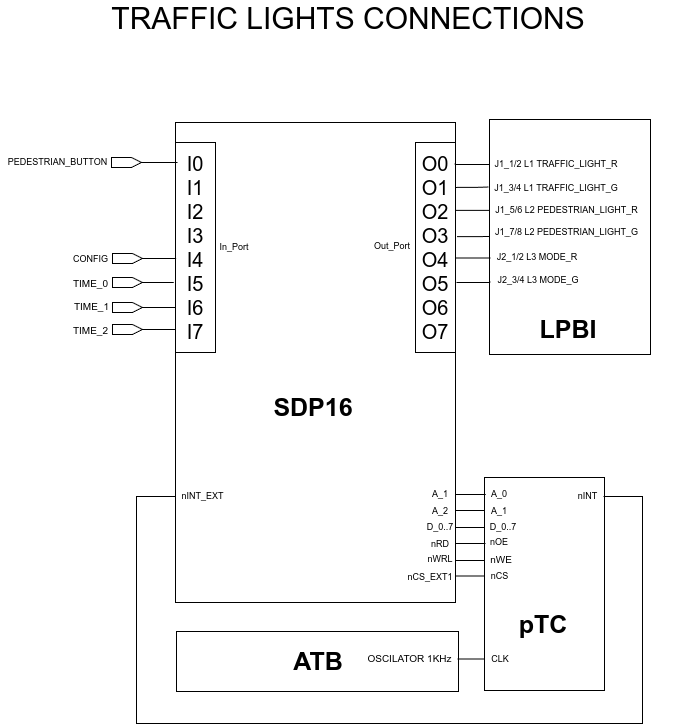

The diagram above was exported from draw.io. Its source (the exported page's mxGraphModel, read from the mxfile embedded in the PNG):
<mxGraphModel dx="1575" dy="927" grid="0" gridSize="10" guides="0" tooltips="1" connect="1" arrows="1" fold="1" page="1" pageScale="1" pageWidth="827" pageHeight="1169" math="0" shadow="0">
  <root>
    <mxCell id="0" />
    <mxCell id="1" parent="0" />
    <mxCell id="MVV7ZNavYgao0sU4PxoS-1" value="" style="rounded=0;whiteSpace=wrap;html=1;" vertex="1" parent="1">
      <mxGeometry x="237" y="188" width="280" height="480" as="geometry" />
    </mxCell>
    <mxCell id="MVV7ZNavYgao0sU4PxoS-2" value="&lt;font style=&quot;font-size: 20px;&quot;&gt;I0&lt;/font&gt;&lt;div style=&quot;font-size: 20px;&quot;&gt;&lt;font style=&quot;font-size: 20px;&quot;&gt;I1&lt;/font&gt;&lt;/div&gt;&lt;div style=&quot;font-size: 20px;&quot;&gt;&lt;font style=&quot;font-size: 20px;&quot;&gt;I2&lt;/font&gt;&lt;/div&gt;&lt;div style=&quot;font-size: 20px;&quot;&gt;&lt;font style=&quot;font-size: 20px;&quot;&gt;I3&lt;/font&gt;&lt;/div&gt;&lt;div style=&quot;font-size: 20px;&quot;&gt;&lt;font style=&quot;font-size: 20px;&quot;&gt;I4&lt;/font&gt;&lt;/div&gt;&lt;div style=&quot;font-size: 20px;&quot;&gt;&lt;font style=&quot;font-size: 20px;&quot;&gt;I5&lt;/font&gt;&lt;/div&gt;&lt;div style=&quot;font-size: 20px;&quot;&gt;&lt;font style=&quot;font-size: 20px;&quot;&gt;I6&lt;/font&gt;&lt;/div&gt;&lt;div style=&quot;font-size: 20px;&quot;&gt;&lt;font style=&quot;font-size: 20px;&quot;&gt;I7&lt;/font&gt;&lt;/div&gt;" style="rounded=0;whiteSpace=wrap;html=1;" vertex="1" parent="1">
      <mxGeometry x="237" y="208" width="40" height="210" as="geometry" />
    </mxCell>
    <mxCell id="MVV7ZNavYgao0sU4PxoS-3" value="&lt;font style=&quot;font-size: 20px;&quot;&gt;O0&lt;/font&gt;&lt;div style=&quot;font-size: 20px;&quot;&gt;&lt;font style=&quot;font-size: 20px;&quot;&gt;O1&lt;/font&gt;&lt;/div&gt;&lt;div style=&quot;font-size: 20px;&quot;&gt;&lt;font style=&quot;font-size: 20px;&quot;&gt;O2&lt;/font&gt;&lt;/div&gt;&lt;div style=&quot;font-size: 20px;&quot;&gt;&lt;font style=&quot;font-size: 20px;&quot;&gt;O3&lt;/font&gt;&lt;/div&gt;&lt;div style=&quot;font-size: 20px;&quot;&gt;&lt;font style=&quot;font-size: 20px;&quot;&gt;O4&lt;/font&gt;&lt;/div&gt;&lt;div style=&quot;font-size: 20px;&quot;&gt;&lt;font style=&quot;font-size: 20px;&quot;&gt;O5&lt;/font&gt;&lt;/div&gt;&lt;div style=&quot;font-size: 20px;&quot;&gt;&lt;font style=&quot;font-size: 20px;&quot;&gt;O6&lt;/font&gt;&lt;/div&gt;&lt;div style=&quot;font-size: 20px;&quot;&gt;&lt;font style=&quot;font-size: 20px;&quot;&gt;O7&lt;/font&gt;&lt;/div&gt;" style="rounded=0;whiteSpace=wrap;html=1;" vertex="1" parent="1">
      <mxGeometry x="477" y="208" width="40" height="210" as="geometry" />
    </mxCell>
    <mxCell id="MVV7ZNavYgao0sU4PxoS-4" value="" style="html=1;shadow=0;dashed=0;align=center;verticalAlign=middle;shape=mxgraph.arrows2.arrow;dy=0;dx=10;notch=0;" vertex="1" parent="1">
      <mxGeometry x="173" y="223" width="30" height="10" as="geometry" />
    </mxCell>
    <mxCell id="MVV7ZNavYgao0sU4PxoS-71" style="edgeStyle=orthogonalEdgeStyle;rounded=0;orthogonalLoop=1;jettySize=auto;html=1;exitX=1;exitY=0.214;exitDx=0;exitDy=0;exitPerimeter=0;endArrow=none;endFill=0;" edge="1" parent="1" source="MVV7ZNavYgao0sU4PxoS-3" target="MVV7ZNavYgao0sU4PxoS-59">
      <mxGeometry relative="1" as="geometry">
        <mxPoint x="562.9999999999998" y="253" as="sourcePoint" />
      </mxGeometry>
    </mxCell>
    <mxCell id="MVV7ZNavYgao0sU4PxoS-70" style="edgeStyle=orthogonalEdgeStyle;rounded=0;orthogonalLoop=1;jettySize=auto;html=1;exitX=0.99;exitY=0.323;exitDx=0;exitDy=0;exitPerimeter=0;entryX=0;entryY=0.5;entryDx=0;entryDy=0;endArrow=none;endFill=0;" edge="1" parent="1" source="MVV7ZNavYgao0sU4PxoS-3" target="MVV7ZNavYgao0sU4PxoS-60">
      <mxGeometry relative="1" as="geometry">
        <mxPoint x="562.9999999999998" y="275.9999999999999" as="sourcePoint" />
      </mxGeometry>
    </mxCell>
    <mxCell id="MVV7ZNavYgao0sU4PxoS-9" value="" style="html=1;shadow=0;dashed=0;align=center;verticalAlign=middle;shape=mxgraph.arrows2.arrow;dy=0;dx=10;notch=0;" vertex="1" parent="1">
      <mxGeometry x="174" y="319" width="30" height="10" as="geometry" />
    </mxCell>
    <mxCell id="MVV7ZNavYgao0sU4PxoS-10" value="" style="html=1;shadow=0;dashed=0;align=center;verticalAlign=middle;shape=mxgraph.arrows2.arrow;dy=0;dx=10;notch=0;" vertex="1" parent="1">
      <mxGeometry x="174" y="390" width="30" height="10" as="geometry" />
    </mxCell>
    <mxCell id="MVV7ZNavYgao0sU4PxoS-13" value="" style="html=1;shadow=0;dashed=0;align=center;verticalAlign=middle;shape=mxgraph.arrows2.arrow;dy=0;dx=10;notch=0;" vertex="1" parent="1">
      <mxGeometry x="174" y="343" width="30" height="10" as="geometry" />
    </mxCell>
    <mxCell id="MVV7ZNavYgao0sU4PxoS-14" value="" style="html=1;shadow=0;dashed=0;align=center;verticalAlign=middle;shape=mxgraph.arrows2.arrow;dy=0;dx=10;notch=0;" vertex="1" parent="1">
      <mxGeometry x="174" y="368" width="30" height="10" as="geometry" />
    </mxCell>
    <mxCell id="MVV7ZNavYgao0sU4PxoS-15" style="edgeStyle=orthogonalEdgeStyle;rounded=0;orthogonalLoop=1;jettySize=auto;html=1;exitX=1;exitY=0.5;exitDx=0;exitDy=0;exitPerimeter=0;entryX=0.05;entryY=0.099;entryDx=0;entryDy=0;entryPerimeter=0;endArrow=none;endFill=0;" edge="1" parent="1" source="MVV7ZNavYgao0sU4PxoS-4" target="MVV7ZNavYgao0sU4PxoS-2">
      <mxGeometry relative="1" as="geometry" />
    </mxCell>
    <mxCell id="MVV7ZNavYgao0sU4PxoS-16" style="edgeStyle=orthogonalEdgeStyle;rounded=0;orthogonalLoop=1;jettySize=auto;html=1;exitX=1;exitY=0.5;exitDx=0;exitDy=0;exitPerimeter=0;entryX=0.014;entryY=0.557;entryDx=0;entryDy=0;entryPerimeter=0;endArrow=none;endFill=0;" edge="1" parent="1" source="MVV7ZNavYgao0sU4PxoS-9" target="MVV7ZNavYgao0sU4PxoS-2">
      <mxGeometry relative="1" as="geometry" />
    </mxCell>
    <mxCell id="MVV7ZNavYgao0sU4PxoS-17" style="edgeStyle=orthogonalEdgeStyle;rounded=0;orthogonalLoop=1;jettySize=auto;html=1;exitX=1;exitY=0.5;exitDx=0;exitDy=0;exitPerimeter=0;entryX=-0.045;entryY=0.67;entryDx=0;entryDy=0;entryPerimeter=0;endArrow=none;endFill=0;" edge="1" parent="1" source="MVV7ZNavYgao0sU4PxoS-13" target="MVV7ZNavYgao0sU4PxoS-2">
      <mxGeometry relative="1" as="geometry" />
    </mxCell>
    <mxCell id="MVV7ZNavYgao0sU4PxoS-18" style="edgeStyle=orthogonalEdgeStyle;rounded=0;orthogonalLoop=1;jettySize=auto;html=1;exitX=1;exitY=0.5;exitDx=0;exitDy=0;exitPerimeter=0;entryX=-0.01;entryY=0.786;entryDx=0;entryDy=0;entryPerimeter=0;endArrow=none;endFill=0;" edge="1" parent="1" source="MVV7ZNavYgao0sU4PxoS-14" target="MVV7ZNavYgao0sU4PxoS-2">
      <mxGeometry relative="1" as="geometry" />
    </mxCell>
    <mxCell id="MVV7ZNavYgao0sU4PxoS-19" style="edgeStyle=orthogonalEdgeStyle;rounded=0;orthogonalLoop=1;jettySize=auto;html=1;exitX=1;exitY=0.5;exitDx=0;exitDy=0;exitPerimeter=0;entryX=-0.01;entryY=0.89;entryDx=0;entryDy=0;entryPerimeter=0;endArrow=none;endFill=0;" edge="1" parent="1" source="MVV7ZNavYgao0sU4PxoS-10" target="MVV7ZNavYgao0sU4PxoS-2">
      <mxGeometry relative="1" as="geometry" />
    </mxCell>
    <mxCell id="MVV7ZNavYgao0sU4PxoS-20" value="&lt;font style=&quot;font-size: 9px;&quot;&gt;PEDESTRIAN_BUTTON&lt;/font&gt;" style="text;html=1;align=center;verticalAlign=middle;whiteSpace=wrap;rounded=0;" vertex="1" parent="1">
      <mxGeometry x="62" y="211" width="115" height="31" as="geometry" />
    </mxCell>
    <mxCell id="MVV7ZNavYgao0sU4PxoS-21" value="&lt;font style=&quot;font-size: 9px;&quot;&gt;CONFIG&lt;/font&gt;" style="text;html=1;align=center;verticalAlign=middle;whiteSpace=wrap;rounded=0;" vertex="1" parent="1">
      <mxGeometry x="131" y="308" width="43" height="31" as="geometry" />
    </mxCell>
    <mxCell id="MVV7ZNavYgao0sU4PxoS-22" value="&lt;font size=&quot;1&quot;&gt;TIME_0&lt;/font&gt;" style="text;html=1;align=center;verticalAlign=middle;whiteSpace=wrap;rounded=0;" vertex="1" parent="1">
      <mxGeometry x="131" y="333" width="43" height="31" as="geometry" />
    </mxCell>
    <mxCell id="MVV7ZNavYgao0sU4PxoS-23" value="&lt;font size=&quot;1&quot;&gt;TIME_1&lt;/font&gt;" style="text;html=1;align=center;verticalAlign=middle;whiteSpace=wrap;rounded=0;" vertex="1" parent="1">
      <mxGeometry x="132" y="357" width="43" height="31" as="geometry" />
    </mxCell>
    <mxCell id="MVV7ZNavYgao0sU4PxoS-24" value="&lt;font size=&quot;1&quot;&gt;TIME_2&lt;/font&gt;" style="text;html=1;align=center;verticalAlign=middle;whiteSpace=wrap;rounded=0;" vertex="1" parent="1">
      <mxGeometry x="131" y="380" width="43" height="31" as="geometry" />
    </mxCell>
    <mxCell id="MVV7ZNavYgao0sU4PxoS-25" value="&lt;font style=&quot;font-size: 9px;&quot;&gt;nINT_EXT&lt;/font&gt;" style="text;html=1;align=center;verticalAlign=middle;whiteSpace=wrap;rounded=0;" vertex="1" parent="1">
      <mxGeometry x="237" y="545" width="55" height="31" as="geometry" />
    </mxCell>
    <mxCell id="MVV7ZNavYgao0sU4PxoS-26" value="&lt;font style=&quot;font-size: 9px;&quot;&gt;In_Port&lt;/font&gt;" style="text;html=1;align=center;verticalAlign=middle;whiteSpace=wrap;rounded=0;" vertex="1" parent="1">
      <mxGeometry x="278" y="297" width="36" height="31" as="geometry" />
    </mxCell>
    <mxCell id="MVV7ZNavYgao0sU4PxoS-27" value="&lt;font style=&quot;font-size: 9px;&quot;&gt;Out_Port&lt;/font&gt;" style="text;html=1;align=center;verticalAlign=middle;whiteSpace=wrap;rounded=0;" vertex="1" parent="1">
      <mxGeometry x="433" y="295" width="42" height="31" as="geometry" />
    </mxCell>
    <mxCell id="MVV7ZNavYgao0sU4PxoS-28" value="&lt;font style=&quot;font-size: 9px;&quot;&gt;A_1&lt;/font&gt;" style="text;html=1;align=center;verticalAlign=middle;whiteSpace=wrap;rounded=0;" vertex="1" parent="1">
      <mxGeometry x="487" y="544" width="30" height="31" as="geometry" />
    </mxCell>
    <mxCell id="MVV7ZNavYgao0sU4PxoS-29" value="&lt;font style=&quot;font-size: 9px;&quot;&gt;A_2&lt;/font&gt;" style="text;html=1;align=center;verticalAlign=middle;whiteSpace=wrap;rounded=0;" vertex="1" parent="1">
      <mxGeometry x="487" y="560" width="30" height="31" as="geometry" />
    </mxCell>
    <mxCell id="MVV7ZNavYgao0sU4PxoS-30" value="&lt;font style=&quot;font-size: 9px;&quot;&gt;D_0..7&lt;/font&gt;" style="text;html=1;align=center;verticalAlign=middle;whiteSpace=wrap;rounded=0;" vertex="1" parent="1">
      <mxGeometry x="487" y="576" width="30" height="31" as="geometry" />
    </mxCell>
    <mxCell id="MVV7ZNavYgao0sU4PxoS-31" value="&lt;font style=&quot;font-size: 9px;&quot;&gt;nRD&lt;/font&gt;" style="text;html=1;align=center;verticalAlign=middle;whiteSpace=wrap;rounded=0;" vertex="1" parent="1">
      <mxGeometry x="487" y="593" width="30" height="31" as="geometry" />
    </mxCell>
    <mxCell id="MVV7ZNavYgao0sU4PxoS-32" value="&lt;font style=&quot;font-size: 9px;&quot;&gt;nWRL&lt;/font&gt;" style="text;html=1;align=center;verticalAlign=middle;whiteSpace=wrap;rounded=0;" vertex="1" parent="1">
      <mxGeometry x="487" y="609" width="30" height="31" as="geometry" />
    </mxCell>
    <mxCell id="MVV7ZNavYgao0sU4PxoS-34" value="&lt;font style=&quot;font-size: 9px;&quot;&gt;nCS_EXT1&lt;/font&gt;" style="text;html=1;align=center;verticalAlign=middle;whiteSpace=wrap;rounded=0;" vertex="1" parent="1">
      <mxGeometry x="467" y="626" width="50" height="31" as="geometry" />
    </mxCell>
    <mxCell id="MVV7ZNavYgao0sU4PxoS-35" value="" style="rounded=0;whiteSpace=wrap;html=1;" vertex="1" parent="1">
      <mxGeometry x="238" y="697" width="282" height="60" as="geometry" />
    </mxCell>
    <mxCell id="MVV7ZNavYgao0sU4PxoS-36" value="&lt;font size=&quot;1&quot;&gt;OSCILATOR 1KHz&lt;/font&gt;" style="text;html=1;align=center;verticalAlign=middle;whiteSpace=wrap;rounded=0;" vertex="1" parent="1">
      <mxGeometry x="424" y="709" width="95" height="31" as="geometry" />
    </mxCell>
    <mxCell id="MVV7ZNavYgao0sU4PxoS-37" value="" style="rounded=0;whiteSpace=wrap;html=1;" vertex="1" parent="1">
      <mxGeometry x="546" y="543" width="120" height="213" as="geometry" />
    </mxCell>
    <mxCell id="MVV7ZNavYgao0sU4PxoS-38" value="&lt;font style=&quot;font-size: 9px;&quot;&gt;A_1&lt;/font&gt;" style="text;html=1;align=center;verticalAlign=middle;whiteSpace=wrap;rounded=0;" vertex="1" parent="1">
      <mxGeometry x="546" y="568" width="30" height="15" as="geometry" />
    </mxCell>
    <mxCell id="MVV7ZNavYgao0sU4PxoS-39" value="&lt;font style=&quot;font-size: 9px;&quot;&gt;A_0&lt;/font&gt;" style="text;html=1;align=center;verticalAlign=middle;whiteSpace=wrap;rounded=0;" vertex="1" parent="1">
      <mxGeometry x="546" y="543" width="30" height="31" as="geometry" />
    </mxCell>
    <mxCell id="MVV7ZNavYgao0sU4PxoS-40" value="&lt;font style=&quot;font-size: 9px;&quot;&gt;D_0..7&lt;/font&gt;" style="text;html=1;align=center;verticalAlign=middle;whiteSpace=wrap;rounded=0;" vertex="1" parent="1">
      <mxGeometry x="550" y="584" width="30" height="17" as="geometry" />
    </mxCell>
    <mxCell id="MVV7ZNavYgao0sU4PxoS-41" value="&lt;font style=&quot;font-size: 9px;&quot;&gt;nOE&lt;/font&gt;" style="text;html=1;align=center;verticalAlign=middle;whiteSpace=wrap;rounded=0;" vertex="1" parent="1">
      <mxGeometry x="546" y="598" width="30" height="18" as="geometry" />
    </mxCell>
    <mxCell id="MVV7ZNavYgao0sU4PxoS-42" value="&lt;font size=&quot;1&quot;&gt;nWE&lt;/font&gt;" style="text;html=1;align=center;verticalAlign=middle;whiteSpace=wrap;rounded=0;" vertex="1" parent="1">
      <mxGeometry x="548" y="615" width="30" height="20" as="geometry" />
    </mxCell>
    <mxCell id="MVV7ZNavYgao0sU4PxoS-43" value="&lt;font style=&quot;font-size: 9px;&quot;&gt;nCS&lt;/font&gt;" style="text;html=1;align=center;verticalAlign=middle;whiteSpace=wrap;rounded=0;" vertex="1" parent="1">
      <mxGeometry x="550" y="625" width="23" height="31" as="geometry" />
    </mxCell>
    <mxCell id="MVV7ZNavYgao0sU4PxoS-44" value="&lt;font style=&quot;font-size: 9px;&quot;&gt;CLK&lt;/font&gt;" style="text;html=1;align=center;verticalAlign=middle;whiteSpace=wrap;rounded=0;" vertex="1" parent="1">
      <mxGeometry x="547" y="709" width="30" height="31" as="geometry" />
    </mxCell>
    <mxCell id="MVV7ZNavYgao0sU4PxoS-53" style="edgeStyle=orthogonalEdgeStyle;rounded=0;orthogonalLoop=1;jettySize=auto;html=1;exitX=1;exitY=0.5;exitDx=0;exitDy=0;entryX=0;entryY=0.5;entryDx=0;entryDy=0;endArrow=none;endFill=0;" edge="1" parent="1">
      <mxGeometry relative="1" as="geometry">
        <mxPoint x="665" y="562" as="sourcePoint" />
        <mxPoint x="237" y="562" as="targetPoint" />
        <Array as="points">
          <mxPoint x="704" y="562" />
          <mxPoint x="704" y="789" />
          <mxPoint x="198" y="789" />
          <mxPoint x="198" y="562" />
        </Array>
      </mxGeometry>
    </mxCell>
    <mxCell id="MVV7ZNavYgao0sU4PxoS-45" value="&lt;font style=&quot;font-size: 9px;&quot;&gt;nINT&lt;/font&gt;" style="text;html=1;align=center;verticalAlign=middle;whiteSpace=wrap;rounded=0;" vertex="1" parent="1">
      <mxGeometry x="634" y="545" width="31" height="31" as="geometry" />
    </mxCell>
    <mxCell id="MVV7ZNavYgao0sU4PxoS-46" style="edgeStyle=orthogonalEdgeStyle;rounded=0;orthogonalLoop=1;jettySize=auto;html=1;exitX=1;exitY=0.5;exitDx=0;exitDy=0;entryX=0.002;entryY=0.848;entryDx=0;entryDy=0;entryPerimeter=0;endArrow=none;endFill=0;" edge="1" parent="1" source="MVV7ZNavYgao0sU4PxoS-36" target="MVV7ZNavYgao0sU4PxoS-37">
      <mxGeometry relative="1" as="geometry" />
    </mxCell>
    <mxCell id="MVV7ZNavYgao0sU4PxoS-47" style="edgeStyle=orthogonalEdgeStyle;rounded=0;orthogonalLoop=1;jettySize=auto;html=1;exitX=1;exitY=0.5;exitDx=0;exitDy=0;entryX=-0.004;entryY=0.462;entryDx=0;entryDy=0;entryPerimeter=0;endArrow=none;endFill=0;" edge="1" parent="1" source="MVV7ZNavYgao0sU4PxoS-34" target="MVV7ZNavYgao0sU4PxoS-37">
      <mxGeometry relative="1" as="geometry" />
    </mxCell>
    <mxCell id="MVV7ZNavYgao0sU4PxoS-48" style="edgeStyle=orthogonalEdgeStyle;rounded=0;orthogonalLoop=1;jettySize=auto;html=1;exitX=1;exitY=0;exitDx=0;exitDy=0;entryX=0;entryY=0.391;entryDx=0;entryDy=0;entryPerimeter=0;endArrow=none;endFill=0;" edge="1" parent="1" source="MVV7ZNavYgao0sU4PxoS-34" target="MVV7ZNavYgao0sU4PxoS-37">
      <mxGeometry relative="1" as="geometry" />
    </mxCell>
    <mxCell id="MVV7ZNavYgao0sU4PxoS-49" style="edgeStyle=orthogonalEdgeStyle;rounded=0;orthogonalLoop=1;jettySize=auto;html=1;exitX=1;exitY=0;exitDx=0;exitDy=0;entryX=0.008;entryY=0.31;entryDx=0;entryDy=0;entryPerimeter=0;endArrow=none;endFill=0;" edge="1" parent="1" source="MVV7ZNavYgao0sU4PxoS-32" target="MVV7ZNavYgao0sU4PxoS-37">
      <mxGeometry relative="1" as="geometry" />
    </mxCell>
    <mxCell id="MVV7ZNavYgao0sU4PxoS-50" style="edgeStyle=orthogonalEdgeStyle;rounded=0;orthogonalLoop=1;jettySize=auto;html=1;exitX=1;exitY=0;exitDx=0;exitDy=0;entryX=-0.004;entryY=0.235;entryDx=0;entryDy=0;entryPerimeter=0;endArrow=none;endFill=0;" edge="1" parent="1" source="MVV7ZNavYgao0sU4PxoS-31" target="MVV7ZNavYgao0sU4PxoS-37">
      <mxGeometry relative="1" as="geometry" />
    </mxCell>
    <mxCell id="MVV7ZNavYgao0sU4PxoS-51" style="edgeStyle=orthogonalEdgeStyle;rounded=0;orthogonalLoop=1;jettySize=auto;html=1;exitX=1;exitY=0;exitDx=0;exitDy=0;entryX=-0.004;entryY=0.155;entryDx=0;entryDy=0;entryPerimeter=0;endArrow=none;endFill=0;" edge="1" parent="1" source="MVV7ZNavYgao0sU4PxoS-30" target="MVV7ZNavYgao0sU4PxoS-37">
      <mxGeometry relative="1" as="geometry" />
    </mxCell>
    <mxCell id="MVV7ZNavYgao0sU4PxoS-52" style="edgeStyle=orthogonalEdgeStyle;rounded=0;orthogonalLoop=1;jettySize=auto;html=1;exitX=1;exitY=0;exitDx=0;exitDy=0;entryX=0.01;entryY=0.078;entryDx=0;entryDy=0;entryPerimeter=0;endArrow=none;endFill=0;" edge="1" parent="1" source="MVV7ZNavYgao0sU4PxoS-29" target="MVV7ZNavYgao0sU4PxoS-37">
      <mxGeometry relative="1" as="geometry" />
    </mxCell>
    <mxCell id="MVV7ZNavYgao0sU4PxoS-54" value="&lt;b&gt;&lt;font style=&quot;font-size: 25px;&quot;&gt;SDP16&lt;/font&gt;&lt;/b&gt;" style="text;html=1;align=center;verticalAlign=middle;whiteSpace=wrap;rounded=0;" vertex="1" parent="1">
      <mxGeometry x="331" y="457" width="88" height="31" as="geometry" />
    </mxCell>
    <mxCell id="MVV7ZNavYgao0sU4PxoS-55" value="&lt;b&gt;&lt;font style=&quot;font-size: 25px;&quot;&gt;ATB&lt;/font&gt;&lt;/b&gt;" style="text;html=1;align=center;verticalAlign=middle;whiteSpace=wrap;rounded=0;" vertex="1" parent="1">
      <mxGeometry x="336" y="710" width="88" height="31" as="geometry" />
    </mxCell>
    <mxCell id="MVV7ZNavYgao0sU4PxoS-56" value="&lt;b&gt;&lt;font style=&quot;font-size: 25px;&quot;&gt;pTC&lt;/font&gt;&lt;/b&gt;" style="text;html=1;align=center;verticalAlign=middle;whiteSpace=wrap;rounded=0;" vertex="1" parent="1">
      <mxGeometry x="561" y="674" width="88" height="31" as="geometry" />
    </mxCell>
    <mxCell id="MVV7ZNavYgao0sU4PxoS-57" value="" style="rounded=0;whiteSpace=wrap;html=1;" vertex="1" parent="1">
      <mxGeometry x="551" y="185" width="161" height="235" as="geometry" />
    </mxCell>
    <mxCell id="MVV7ZNavYgao0sU4PxoS-58" value="&lt;font style=&quot;font-size: 9px;&quot;&gt;J1_1/2 L1 TRAFFIC_LIGHT_R&lt;/font&gt;" style="text;html=1;align=center;verticalAlign=middle;whiteSpace=wrap;rounded=0;" vertex="1" parent="1">
      <mxGeometry x="554" y="220" width="128" height="17" as="geometry" />
    </mxCell>
    <mxCell id="MVV7ZNavYgao0sU4PxoS-59" value="&lt;font style=&quot;font-size: 9px;&quot;&gt;J1_3/4 L1 TRAFFIC_LIGHT_G&lt;/font&gt;" style="text;html=1;align=center;verticalAlign=middle;whiteSpace=wrap;rounded=0;" vertex="1" parent="1">
      <mxGeometry x="550" y="244" width="136" height="17" as="geometry" />
    </mxCell>
    <mxCell id="MVV7ZNavYgao0sU4PxoS-60" value="&lt;font style=&quot;font-size: 9px;&quot;&gt;J1_5/6 L2 PEDESTRIAN_LIGHT_R&lt;/font&gt;" style="text;html=1;align=center;verticalAlign=middle;whiteSpace=wrap;rounded=0;" vertex="1" parent="1">
      <mxGeometry x="551" y="266" width="155" height="17" as="geometry" />
    </mxCell>
    <mxCell id="MVV7ZNavYgao0sU4PxoS-61" value="&lt;font style=&quot;font-size: 9px;&quot;&gt;J1_7/8 L2 PEDESTRIAN_LIGHT_G&lt;/font&gt;" style="text;html=1;align=center;verticalAlign=middle;whiteSpace=wrap;rounded=0;" vertex="1" parent="1">
      <mxGeometry x="551" y="288" width="155" height="17" as="geometry" />
    </mxCell>
    <mxCell id="MVV7ZNavYgao0sU4PxoS-62" value="&lt;font style=&quot;font-size: 9px;&quot;&gt;J2_1/2 L3 MODE_R&lt;/font&gt;" style="text;html=1;align=center;verticalAlign=middle;whiteSpace=wrap;rounded=0;" vertex="1" parent="1">
      <mxGeometry x="556" y="314" width="86" height="17" as="geometry" />
    </mxCell>
    <mxCell id="MVV7ZNavYgao0sU4PxoS-63" value="&lt;font style=&quot;font-size: 9px;&quot;&gt;J2_3/4 L3 MODE_G&lt;/font&gt;" style="text;html=1;align=center;verticalAlign=middle;whiteSpace=wrap;rounded=0;" vertex="1" parent="1">
      <mxGeometry x="555" y="337" width="90" height="17" as="geometry" />
    </mxCell>
    <mxCell id="MVV7ZNavYgao0sU4PxoS-69" style="edgeStyle=orthogonalEdgeStyle;rounded=0;orthogonalLoop=1;jettySize=auto;html=1;exitX=1.038;exitY=0.448;exitDx=0;exitDy=0;exitPerimeter=0;entryX=0;entryY=0.75;entryDx=0;entryDy=0;endArrow=none;endFill=0;" edge="1" parent="1" source="MVV7ZNavYgao0sU4PxoS-3" target="MVV7ZNavYgao0sU4PxoS-61">
      <mxGeometry relative="1" as="geometry">
        <mxPoint x="562.9999999999998" y="301.9999999999999" as="sourcePoint" />
      </mxGeometry>
    </mxCell>
    <mxCell id="MVV7ZNavYgao0sU4PxoS-67" style="edgeStyle=orthogonalEdgeStyle;rounded=0;orthogonalLoop=1;jettySize=auto;html=1;entryX=0.001;entryY=0.688;entryDx=0;entryDy=0;entryPerimeter=0;endArrow=none;endFill=0;" edge="1" parent="1" target="MVV7ZNavYgao0sU4PxoS-57">
      <mxGeometry relative="1" as="geometry">
        <mxPoint x="518" y="348" as="sourcePoint" />
      </mxGeometry>
    </mxCell>
    <mxCell id="MVV7ZNavYgao0sU4PxoS-68" style="edgeStyle=orthogonalEdgeStyle;rounded=0;orthogonalLoop=1;jettySize=auto;html=1;exitX=0.99;exitY=0.55;exitDx=0;exitDy=0;exitPerimeter=0;entryX=-0.048;entryY=0.548;entryDx=0;entryDy=0;entryPerimeter=0;endArrow=none;endFill=0;" edge="1" parent="1" source="MVV7ZNavYgao0sU4PxoS-3" target="MVV7ZNavYgao0sU4PxoS-62">
      <mxGeometry relative="1" as="geometry">
        <mxPoint x="564" y="325" as="sourcePoint" />
      </mxGeometry>
    </mxCell>
    <mxCell id="MVV7ZNavYgao0sU4PxoS-72" style="edgeStyle=orthogonalEdgeStyle;rounded=0;orthogonalLoop=1;jettySize=auto;html=1;exitX=0.994;exitY=0.097;exitDx=0;exitDy=0;exitPerimeter=0;entryX=0.001;entryY=0.187;entryDx=0;entryDy=0;entryPerimeter=0;endArrow=none;endFill=0;" edge="1" parent="1" source="MVV7ZNavYgao0sU4PxoS-3" target="MVV7ZNavYgao0sU4PxoS-57">
      <mxGeometry relative="1" as="geometry">
        <mxPoint x="562" y="230" as="sourcePoint" />
        <Array as="points">
          <mxPoint x="517" y="230" />
        </Array>
      </mxGeometry>
    </mxCell>
    <mxCell id="MVV7ZNavYgao0sU4PxoS-73" value="&lt;b&gt;&lt;font style=&quot;font-size: 25px;&quot;&gt;LPBI&lt;/font&gt;&lt;/b&gt;" style="text;html=1;align=center;verticalAlign=middle;whiteSpace=wrap;rounded=0;" vertex="1" parent="1">
      <mxGeometry x="586" y="378" width="88" height="31" as="geometry" />
    </mxCell>
    <mxCell id="MVV7ZNavYgao0sU4PxoS-74" value="TRAFFIC LIGHTS CONNECTIONS" style="text;html=1;align=center;verticalAlign=middle;whiteSpace=wrap;rounded=0;fontSize=30;" vertex="1" parent="1">
      <mxGeometry x="75" y="68" width="670" height="31" as="geometry" />
    </mxCell>
  </root>
</mxGraphModel>